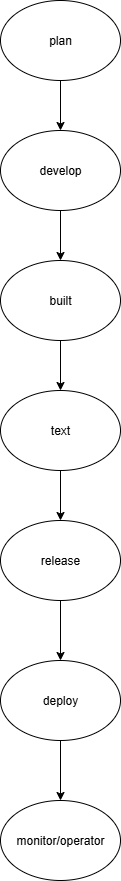

The diagram above was exported from draw.io. Its source (the exported page's mxGraphModel, read from the mxfile embedded in the PNG):
<mxGraphModel dx="1042" dy="510" grid="1" gridSize="10" guides="1" tooltips="1" connect="1" arrows="1" fold="1" page="1" pageScale="1" pageWidth="850" pageHeight="1100" math="0" shadow="0">
  <root>
    <mxCell id="0" />
    <mxCell id="1" parent="0" />
    <mxCell id="SUvLKgrilKVphSqNHVqa-4" value="" style="edgeStyle=orthogonalEdgeStyle;rounded=0;orthogonalLoop=1;jettySize=auto;html=1;" edge="1" parent="1" source="SUvLKgrilKVphSqNHVqa-1" target="SUvLKgrilKVphSqNHVqa-3">
      <mxGeometry relative="1" as="geometry" />
    </mxCell>
    <mxCell id="SUvLKgrilKVphSqNHVqa-1" value="plan" style="ellipse;whiteSpace=wrap;html=1;" vertex="1" parent="1">
      <mxGeometry x="365" y="20" width="120" height="80" as="geometry" />
    </mxCell>
    <mxCell id="SUvLKgrilKVphSqNHVqa-3" value="develop" style="ellipse;whiteSpace=wrap;html=1;" vertex="1" parent="1">
      <mxGeometry x="365" y="150" width="120" height="80" as="geometry" />
    </mxCell>
    <mxCell id="SUvLKgrilKVphSqNHVqa-7" value="built" style="ellipse;whiteSpace=wrap;html=1;" vertex="1" parent="1">
      <mxGeometry x="365" y="280" width="120" height="80" as="geometry" />
    </mxCell>
    <mxCell id="SUvLKgrilKVphSqNHVqa-8" value="" style="endArrow=classic;html=1;rounded=0;exitX=0.5;exitY=1;exitDx=0;exitDy=0;" edge="1" parent="1" source="SUvLKgrilKVphSqNHVqa-3" target="SUvLKgrilKVphSqNHVqa-7">
      <mxGeometry width="50" height="50" relative="1" as="geometry">
        <mxPoint x="480" y="290" as="sourcePoint" />
        <mxPoint x="530" y="240" as="targetPoint" />
      </mxGeometry>
    </mxCell>
    <mxCell id="SUvLKgrilKVphSqNHVqa-9" value="text" style="ellipse;whiteSpace=wrap;html=1;" vertex="1" parent="1">
      <mxGeometry x="365" y="410" width="120" height="80" as="geometry" />
    </mxCell>
    <mxCell id="SUvLKgrilKVphSqNHVqa-10" value="" style="endArrow=classic;html=1;rounded=0;exitX=0.5;exitY=1;exitDx=0;exitDy=0;" edge="1" parent="1" source="SUvLKgrilKVphSqNHVqa-7" target="SUvLKgrilKVphSqNHVqa-9">
      <mxGeometry width="50" height="50" relative="1" as="geometry">
        <mxPoint x="480" y="290" as="sourcePoint" />
        <mxPoint x="530" y="240" as="targetPoint" />
      </mxGeometry>
    </mxCell>
    <mxCell id="SUvLKgrilKVphSqNHVqa-11" value="release" style="ellipse;whiteSpace=wrap;html=1;" vertex="1" parent="1">
      <mxGeometry x="365" y="540" width="120" height="80" as="geometry" />
    </mxCell>
    <mxCell id="SUvLKgrilKVphSqNHVqa-12" value="" style="endArrow=classic;html=1;rounded=0;exitX=0.5;exitY=1;exitDx=0;exitDy=0;entryX=0.5;entryY=0;entryDx=0;entryDy=0;" edge="1" parent="1" source="SUvLKgrilKVphSqNHVqa-9" target="SUvLKgrilKVphSqNHVqa-11">
      <mxGeometry width="50" height="50" relative="1" as="geometry">
        <mxPoint x="480" y="480" as="sourcePoint" />
        <mxPoint x="530" y="430" as="targetPoint" />
      </mxGeometry>
    </mxCell>
    <mxCell id="SUvLKgrilKVphSqNHVqa-13" value="monitor/operator" style="ellipse;whiteSpace=wrap;html=1;" vertex="1" parent="1">
      <mxGeometry x="365" y="820" width="120" height="80" as="geometry" />
    </mxCell>
    <mxCell id="SUvLKgrilKVphSqNHVqa-14" value="deploy" style="ellipse;whiteSpace=wrap;html=1;" vertex="1" parent="1">
      <mxGeometry x="365" y="680" width="120" height="80" as="geometry" />
    </mxCell>
    <mxCell id="SUvLKgrilKVphSqNHVqa-16" value="" style="endArrow=classic;html=1;rounded=0;exitX=0.5;exitY=1;exitDx=0;exitDy=0;entryX=0.5;entryY=0;entryDx=0;entryDy=0;" edge="1" parent="1" source="SUvLKgrilKVphSqNHVqa-11" target="SUvLKgrilKVphSqNHVqa-14">
      <mxGeometry width="50" height="50" relative="1" as="geometry">
        <mxPoint x="480" y="680" as="sourcePoint" />
        <mxPoint x="425" y="670" as="targetPoint" />
      </mxGeometry>
    </mxCell>
    <mxCell id="SUvLKgrilKVphSqNHVqa-18" value="" style="endArrow=classic;html=1;rounded=0;exitX=0.5;exitY=1;exitDx=0;exitDy=0;" edge="1" parent="1" source="SUvLKgrilKVphSqNHVqa-14" target="SUvLKgrilKVphSqNHVqa-13">
      <mxGeometry width="50" height="50" relative="1" as="geometry">
        <mxPoint x="480" y="870" as="sourcePoint" />
        <mxPoint x="530" y="820" as="targetPoint" />
      </mxGeometry>
    </mxCell>
  </root>
</mxGraphModel>